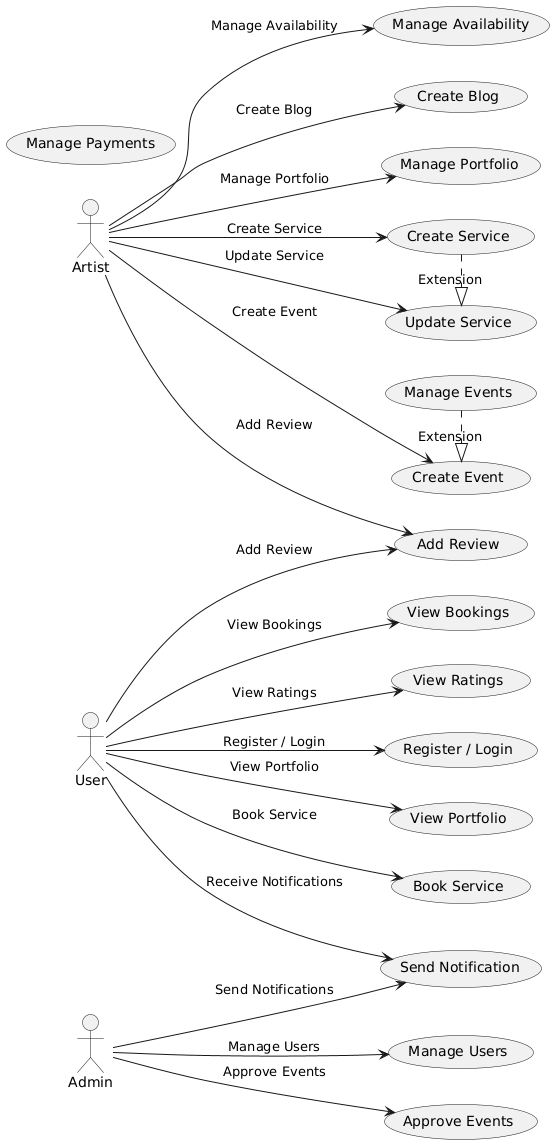

The diagram above was rendered by PlantUML. Its source (embedded in the PNG):
@startuml
left to right direction

' Define actors
actor "User" as User
actor "Artist" as Artist
actor "Admin" as Admin

' Define use cases
usecase "Register / Login" as UC1
usecase "View Portfolio" as UC2
usecase "Create Service" as UC3
usecase "Update Service" as UC4
usecase "Book Service" as UC5
usecase "Add Review" as UC6
usecase "Manage Availability" as UC7
usecase "View Bookings" as UC8
usecase "View Ratings" as UC9
usecase "Manage Payments" as UC10
usecase "Create Blog" as UC11
usecase "Manage Events" as UC12
usecase "Create Event" as UC13
usecase "Approve Events" as UC14
usecase "Send Notification" as UC15
usecase "Manage Users" as UC16
usecase "Manage Portfolio" as UC17

' Define relationships between actors and use cases
User --> UC1 : "Register / Login"
User --> UC2 : "View Portfolio"
User --> UC5 : "Book Service"
User --> UC6 : "Add Review"
User --> UC8 : "View Bookings"
User --> UC9 : "View Ratings"
User --> UC15 : "Receive Notifications"

Artist --> UC3 : "Create Service"
Artist --> UC4 : "Update Service"
Artist --> UC7 : "Manage Availability"
Artist --> UC6 : "Add Review"
Artist --> UC11 : "Create Blog"
Artist --> UC13 : "Create Event"
Artist --> UC17 : "Manage Portfolio"

Admin --> UC14 : "Approve Events"
Admin --> UC16 : "Manage Users"
Admin --> UC15 : "Send Notifications"

' Optional: Show generalizations (if any)
UC3 .|> UC4 : "Extension"
UC12 .|> UC13 : "Extension"
@enduml